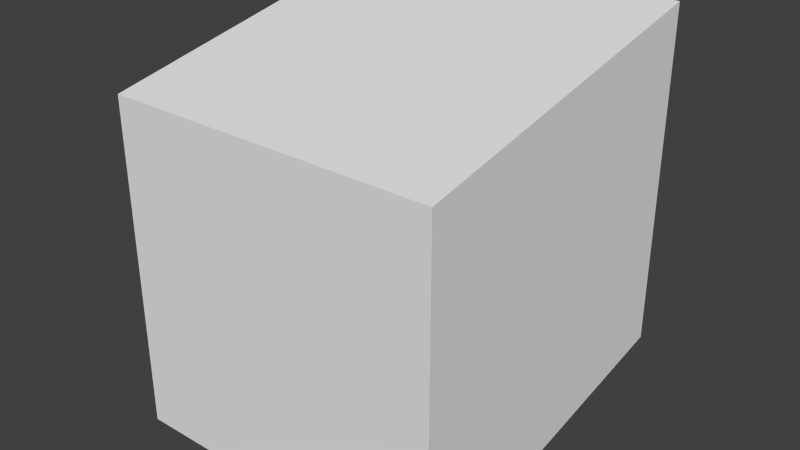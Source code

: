# Source: SingleFloor-40.blend  (saved by Blender 2.76.0; exported with 4.5.12 LTS)
import bpy
from mathutils import Matrix  # noqa: F401  (used for matrix-valued properties, if any)

bpy.ops.wm.read_factory_settings(use_empty=True)
scene = bpy.context.scene
scene.name = 'Scene'

# ---- collections
col_collection_1 = bpy.data.collections.new('Collection 1'); scene.collection.children.link(col_collection_1)

# ---- world
world_world = bpy.data.worlds.new('World'); scene.world = world_world
world_world.color = (0.05088, 0.05088, 0.05088)
world_world.use_sun_shadow = False
world_world.sun_shadow_jitter_overblur = 0.0
world_world.cycles.sampling_method = 'MANUAL'
world_world.cycles.sample_map_resolution = 256

# ---- meshes
me_cube_001 = bpy.data.meshes.new('Cube.001')
me_cube_001.from_pydata([(-1.0, -1.0, -1.4), (-1.0, -1.0, 0.6), (-1.0, 1.0, -1.0), (-1.0, 1.0, 1.0), (1.0, -1.0, -1.4), (1.0, -1.0, 0.6), (1.0, 1.0, -1.0), (1.0, 1.0, 1.0)], [], [(1, 3, 2, 0), (3, 7, 6, 2), (7, 5, 4, 6), (5, 1, 0, 4), (0, 2, 6, 4), (5, 7, 3, 1)])
me_cube_001.use_remesh_preserve_volume = False
me_cube_001.use_remesh_preserve_attributes = False
me_cube_001.use_mirror_vertex_groups = False
me_cube_001.update()

# ---- objects
ob_cube = bpy.data.objects.new('Cube', me_cube_001)

# ---- transforms, parenting, visibility, modifiers, constraints
ob_cube.location = (0.0, 0.0, 0.0)
ob_cube.lineart.crease_threshold = 0.0

# ---- collection membership
col_collection_1.objects.link(ob_cube)

# ---- scene / render settings (as saved in the file)
scene.frame_start = 1; scene.frame_end = 250; scene.frame_set(1)
scene.render.engine = 'BLENDER_EEVEE_NEXT'
scene.render.resolution_percentage = 50
scene.render.dither_intensity = 0.0
scene.cycles.use_denoising = False
scene.cycles.samples = 10
scene.cycles.sampling_pattern = 'TABULATED_SOBOL'
scene.cycles.light_sampling_threshold = 0.0
scene.cycles.use_adaptive_sampling = False
scene.cycles.use_light_tree = False
scene.cycles.blur_glossy = 0.0
scene.cycles.pixel_filter_type = 'GAUSSIAN'
scene.cycles.sample_clamp_indirect = 0.0
scene.view_settings.view_transform = 'Standard'
bpy.context.view_layer.update()

# ---- added for rendering (the .blend has no active camera and no usable light): camera, sun
cam_auto = bpy.data.cameras.new('AutoCamera')
cam_auto.lens = 50.0
cam_auto.sensor_width = 36.0
cam_auto.clip_end = 1000.0
ob_auto_camera = bpy.data.objects.new('AutoCamera', cam_auto)
scene.collection.objects.link(ob_auto_camera)
ob_auto_camera.location = (3.43207, -4.11849, 2.54566)
ob_auto_camera.rotation_euler = (1.09748, -7.21219e-08, 0.694738)
scene.camera = ob_auto_camera
light_auto_sun = bpy.data.lights.new('AutoSun', 'SUN')
light_auto_sun.energy = 3.0
light_auto_sun.angle = 0.0523599
ob_auto_sun = bpy.data.objects.new('AutoSun', light_auto_sun)
scene.collection.objects.link(ob_auto_sun)
ob_auto_sun.rotation_euler = (0.872665, 0.174533, 0.523599)
bpy.context.view_layer.update()
